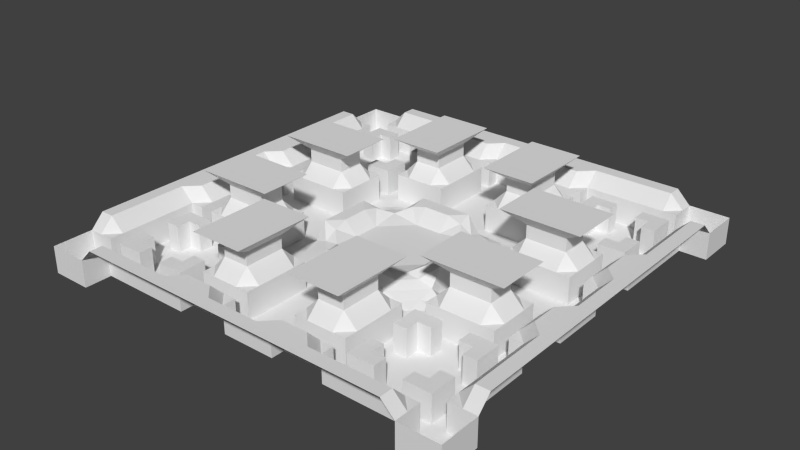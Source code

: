 # Source: Arena_Dev1.blend  (saved by Blender 2.71.0; exported with 4.5.12 LTS)
import bpy
from mathutils import Matrix  # noqa: F401  (used for matrix-valued properties, if any)

bpy.ops.wm.read_factory_settings(use_empty=True)
scene = bpy.context.scene
scene.name = 'Scene'

# ---- collections
col_collection_1 = bpy.data.collections.new('Collection 1'); scene.collection.children.link(col_collection_1)

# ---- materials (node trees are filled in below, after node groups)
mat_material = bpy.data.materials.new('Material')
mat_material.alpha_threshold = 0.0
mat_material.use_transparent_shadow = False
mat_material.roughness = 0.5
mat_material.line_color = (0.0, 0.0, 0.0, 1.0)

# ---- material node trees

# ---- world
world_world = bpy.data.worlds.new('World'); scene.world = world_world
world_world.color = (0.05088, 0.05088, 0.05088)
world_world.use_sun_shadow = False
world_world.sun_shadow_jitter_overblur = 0.0
world_world.cycles.sampling_method = 'MANUAL'
world_world.cycles.sample_map_resolution = 256

# ---- meshes
me_plane = bpy.data.meshes.new('Plane')
me_plane.from_pydata([(16.0, 16.0, 1.0), (16.0, 8.0, 2.0), (8.0, 16.0, 2.0), (8.0, 8.0, 1.0), (16.0, 12.0, 2.0), (4.0, 16.0, 2.0), (16.0, 4.0, 2.0), (12.0, 16.0, 2.0), (8.0, 12.0, 1.0), (8.0, 4.0, 2.0), (4.0, 8.0, 2.0), (12.0, 8.0, 1.0), (12.0, 12.0, 1.0), (4.0, 12.0, 1.0), (12.0, 4.0, 1.0), (16.0, 14.0, 1.0), (2.0, 16.0, 2.0), (16.0, 2.0, 2.0), (14.0, 16.0, 1.0), (8.0, 14.0, 1.0), (8.0, 2.0, 1.0), (2.0, 8.0, 1.0), (16.0, 10.0, 2.0), (6.0, 16.0, 2.0), (5.0, 1.0, 1.0), (16.0, 6.0, 2.0), (10.0, 16.0, 2.0), (8.0, 6.0, 1.0), (6.0, 8.0, 1.0), (14.0, 8.0, 1.0), (12.0, 14.0, 1.0), (14.0, 12.0, 1.0), (4.0, 14.0, 2.0), (10.5, 4.0, 4.0), (2.0, 12.0, 1.0), (6.0, 12.0, 1.0), (12.0, 6.0, 1.0), (12.0, 2.0, 1.0), (4.0, 10.5, 4.0), (14.0, 4.0, 2.0), (6.0, 14.0, 1.0), (14.0, 6.0, 1.0), (10.0, 14.0, 1.0), (14.0, 10.0, 1.0), (2.0, 14.0, 1.0), (2.0, 10.0, 1.0), (6.0, 10.0, 1.0), (10.0, 6.0, 1.0), (10.0, 2.0, 1.0), (14.0, 2.0, 1.0), (16.0, 15.0, 1.0), (1.0, 16.0, 2.0), (1.0, 5.0, 1.0), (16.0, 1.0, 2.0), (15.0, 16.0, 1.0), (8.0, 15.0, 2.0), (9.0, 8.0, 1.0), (5.0, 2.0, 1.0), (2.0, 5.0, 1.0), (16.0, 9.0, 2.0), (7.0, 16.0, 2.0), (16.0, 7.0, 2.0), (9.0, 16.0, 2.0), (8.0, 9.0, 1.0), (8.0, 7.0, 1.0), (7.0, 8.0, 1.0), (15.0, 8.0, 2.0), (12.0, 15.0, 2.0), (12.0, 9.0, 1.0), (9.0, 12.0, 1.0), (13.0, 12.0, 1.0), (4.0, 15.0, 2.0), (4.0, 6.5, 4.0), (5.0, 12.0, 1.0), (4.0, 7.0, 1.0), (12.0, 7.0, 1.0), (6.5, 4.0, 4.0), (13.0, 4.0, 1.0), (16.0, 13.0, 1.0), (3.0, 16.0, 2.0), (1.0, 4.0, 1.0), (4.0, 1.0, 1.0), (16.0, 3.0, 2.0), (13.0, 16.0, 1.0), (8.0, 13.0, 1.0), (8.0, 3.0, 2.0), (3.0, 8.0, 2.0), (11.0, 8.0, 1.0), (2.1, 3.9, 0.726), (3.9, 2.1, 0.726), (16.0, 11.0, 2.0), (5.0, 16.0, 2.0), (16.0, 5.0, 2.0), (11.0, 16.0, 2.0), (8.0, 11.0, 1.0), (8.0, 5.0, 2.0), (5.0, 8.0, 2.0), (13.0, 8.0, 1.0), (12.0, 13.0, 1.0), (12.0, 11.0, 1.0), (11.0, 12.0, 1.0), (15.0, 12.0, 2.0), (4.0, 13.0, 1.0), (4.0, 11.0, 2.0), (3.0, 12.0, 1.0), (7.0, 12.0, 1.0), (7.0, 4.0, 1.0), (12.0, 5.0, 1.0), (12.0, 3.0, 1.0), (11.0, 4.0, 2.0), (15.0, 4.0, 2.0), (14.0, 13.0, 1.0), (13.0, 14.0, 1.0), (6.0, 15.0, 2.0), (6.0, 13.0, 1.0), (5.0, 14.0, 2.0), (7.0, 14.0, 1.0), (6.0, 7.0, 1.0), (7.0, 6.0, 1.0), (14.0, 7.0, 1.0), (14.0, 5.0, 2.0), (13.0, 6.0, 1.0), (15.0, 6.0, 2.0), (10.0, 15.0, 2.0), (9.0, 14.0, 1.0), (11.0, 14.0, 1.0), (14.0, 11.0, 1.0), (14.0, 9.0, 1.0), (15.0, 10.0, 2.0), (2.0, 15.0, 2.0), (2.0, 13.0, 1.0), (1.0, 14.0, 1.0), (3.0, 14.0, 2.0), (2.0, 11.0, 1.0), (2.0, 9.0, 1.0), (3.0, 10.0, 2.0), (6.0, 11.0, 1.0), (6.0, 9.0, 1.0), (5.0, 10.0, 2.0), (2.0, 7.0, 1.0), (7.0, 2.0, 1.0), (10.0, 5.0, 2.0), (9.0, 6.0, 1.0), (11.0, 6.0, 1.0), (10.0, 3.0, 2.0), (9.0, 2.0, 1.0), (11.0, 2.0, 1.0), (14.0, 3.0, 2.0), (14.0, 1.0, 1.0), (13.0, 2.0, 1.0), (15.0, 2.0, 2.0), (7.0, 15.0, 2.0), (7.0, 7.0, 1.0), (15.0, 7.0, 2.0), (11.0, 15.0, 2.0), (15.0, 11.0, 2.0), (3.0, 15.0, 2.0), (3.0, 11.0, 2.0), (7.0, 11.0, 1.0), (3.0, 7.0, 1.0), (7.0, 3.0, 1.0), (11.0, 7.0, 1.0), (11.0, 3.0, 2.0), (15.0, 3.0, 2.0), (13.0, 15.0, 1.0), (13.0, 13.0, 1.0), (15.0, 13.0, 1.0), (5.0, 15.0, 2.0), (5.0, 13.0, 1.0), (7.0, 13.0, 1.0), (5.0, 7.0, 1.0), (7.0, 5.0, 1.0), (13.0, 7.0, 1.0), (13.0, 5.0, 1.0), (15.0, 5.0, 2.0), (9.0, 15.0, 2.0), (9.0, 13.0, 1.0), (11.0, 13.0, 1.0), (13.0, 11.0, 1.0), (13.0, 9.0, 1.0), (15.0, 9.0, 2.0), (1.0, 15.0, 2.0), (3.0, 13.0, 1.0), (3.0, 9.0, 2.0), (5.0, 11.0, 2.0), (5.0, 9.0, 2.0), (7.0, 9.0, 1.0), (9.0, 7.0, 1.0), (9.0, 5.0, 2.0), (11.0, 5.0, 2.0), (9.0, 3.0, 2.0), (13.0, 3.0, 1.0), (15.0, 1.0, 2.0), (16.0, 16.0, -1.0), (8.0, 8.0, -1.0), (8.0, 12.0, -1.0), (12.0, 8.0, -1.0), (12.0, 12.0, -1.0), (4.0, 12.0, -1.0), (4.0, 4.0, -0.2344), (12.0, 4.0, -1.0), (16.0, 14.0, -1.0), (14.0, 16.0, -1.0), (8.0, 14.0, -1.0), (8.0, 2.0, -1.0), (2.0, 8.0, -1.0), (10.0, 8.0, -1.0), (8.0, 10.0, -1.0), (8.0, 6.0, -1.0), (6.0, 8.0, -1.0), (14.0, 8.0, -1.0), (12.0, 14.0, -1.0), (12.0, 10.0, -1.0), (10.0, 12.0, -1.0), (14.0, 12.0, -1.0), (2.0, 12.0, -1.0), (6.0, 12.0, -1.0), (4.0, 6.0, -0.9414), (6.0, 4.0, -0.9414), (12.0, 6.0, -1.0), (12.0, 2.0, -1.0), (14.0, 14.0, -1.0), (6.0, 14.0, -1.0), (6.0, 6.0, -1.0), (14.0, 6.0, -1.0), (10.0, 14.0, -1.0), (10.0, 10.0, -1.0), (14.0, 10.0, -1.0), (2.0, 14.0, -1.0), (2.0, 10.0, -1.0), (6.0, 10.0, -1.0), (2.0, 6.0, -1.0), (2.0, 2.0, 0.0), (6.0, 2.0, -1.0), (10.0, 6.0, -1.0), (10.0, 2.0, -1.0), (14.0, 2.0, -1.0), (16.0, 15.0, -1.0), (15.0, 16.0, -1.0), (8.0, 1.0, -1.0), (1.0, 8.0, -1.0), (9.0, 8.0, -1.0), (8.0, 9.0, -1.0), (8.0, 7.0, -1.0), (7.0, 8.0, -1.0), (12.0, 9.0, -1.0), (9.0, 12.0, -1.0), (13.0, 12.0, -1.0), (1.0, 12.0, -1.0), (5.0, 12.0, -1.0), (4.0, 7.0, -1.0), (5.0, 3.987, -0.55), (12.0, 7.0, -1.0), (12.0, 1.0, -1.0), (13.0, 4.0, -1.0), (16.0, 13.0, -1.0), (13.0, 16.0, -1.0), (8.0, 13.0, -1.0), (11.0, 8.0, -1.0), (8.0, 11.0, -1.0), (13.0, 8.0, -1.0), (12.0, 13.0, -1.0), (12.0, 11.0, -1.0), (11.0, 12.0, -1.0), (4.0, 13.0, -1.0), (3.0, 12.0, -1.0), (7.0, 12.0, -1.0), (3.987, 5.0, -0.55), (4.0, 2.987, 0.1427), (2.987, 4.0, 0.1427), (7.0, 4.0, -1.0), (12.0, 5.0, -1.0), (12.0, 3.0, -1.0), (14.0, 15.0, -1.0), (14.0, 13.0, -1.0), (13.0, 14.0, -1.0), (15.0, 14.0, -1.0), (6.0, 13.0, -1.0), (7.0, 14.0, -1.0), (6.0, 7.0, -1.0), (6.0, 5.0, -0.9844), (5.0, 6.0, -0.9844), (7.0, 6.0, -1.0), (14.0, 7.0, -1.0), (13.0, 6.0, -1.0), (10.0, 13.0, -1.0), (9.0, 14.0, -1.0), (11.0, 14.0, -1.0), (10.0, 11.0, -1.0), (10.0, 9.0, -1.0), (9.0, 10.0, -1.0), (11.0, 10.0, -1.0), (14.0, 11.0, -1.0), (14.0, 9.0, -1.0), (13.0, 10.0, -1.0), (2.0, 13.0, -1.0), (1.0, 14.0, -1.0), (2.0, 11.0, -1.0), (2.0, 9.0, -1.0), (1.0, 10.0, -1.0), (6.0, 11.0, -1.0), (6.0, 9.0, -1.0), (7.0, 10.0, -1.0), (2.0, 7.0, -1.0), (2.0, 5.0, -1.0), (1.0, 6.0, -1.0), (2.987, 6.0, -0.8938), (2.0, 3.0, 0.1458), (2.0, 1.0, 0.0), (1.0, 2.0, 0.0), (3.0, 2.0, 0.1458), (6.0, 2.987, -0.8938), (6.0, 1.0, -1.0), (5.0, 2.0, -1.0), (7.0, 2.0, -1.0), (10.0, 7.0, -1.0), (9.0, 6.0, -1.0), (11.0, 6.0, -1.0), (10.0, 1.0, -1.0), (9.0, 2.0, -1.0), (11.0, 2.0, -1.0), (14.0, 1.0, -1.0), (13.0, 2.0, -1.0), (15.0, 15.0, -1.0), (7.0, 7.0, -1.0), (11.0, 11.0, -1.0), (7.0, 11.0, -1.0), (3.0, 7.0, -1.0), (3.0, 3.0, 0.2656), (7.0, 3.0, -1.0), (11.0, 7.0, -1.0), (13.0, 15.0, -1.0), (13.0, 13.0, -1.0), (15.0, 13.0, -1.0), (5.0, 13.0, -1.0), (7.0, 13.0, -1.0), (5.0, 7.0, -1.0), (5.0, 5.0, -0.8203), (7.0, 5.0, -1.0), (13.0, 7.0, -1.0), (13.0, 5.0, -1.0), (9.0, 13.0, -1.0), (11.0, 13.0, -1.0), (9.0, 11.0, -1.0), (9.0, 9.0, -1.0), (11.0, 9.0, -1.0), (13.0, 11.0, -1.0), (13.0, 9.0, -1.0), (1.0, 13.0, -1.0), (3.0, 13.0, -1.0), (1.0, 11.0, -1.0), (1.0, 9.0, -1.0), (7.0, 9.0, -1.0), (1.0, 7.0, -1.0), (1.0, 5.0, -1.0), (2.85, 5.0, -0.2188), (1.0, 3.0, 0.0), (1.0, 1.0, 0.0), (3.0, 1.0, 0.0), (5.0, 2.85, -0.2188), (5.0, 1.0, -1.0), (7.0, 1.0, -1.0), (9.0, 7.0, -1.0), (9.0, 1.0, -1.0), (11.0, 1.0, -1.0), (13.0, 3.0, -1.0), (13.0, 1.0, -1.0), (8.0, 4.0, 3.0), (4.0, 8.0, 3.0), (8.0, 3.0, 3.0), (3.0, 8.0, 3.0), (8.0, 5.0, 3.0), (5.0, 8.0, 3.0), (4.0, 11.0, 3.0), (11.0, 4.0, 3.0), (3.0, 10.0, 3.0), (5.0, 10.0, 3.0), (10.0, 5.0, 3.0), (10.0, 3.0, 3.0), (3.0, 11.0, 3.0), (11.0, 3.0, 3.0), (3.0, 9.0, 3.0), (5.0, 11.0, 3.0), (5.0, 9.0, 3.0), (9.0, 5.0, 3.0), (11.0, 5.0, 3.0), (9.0, 3.0, 3.0), (4.0, 8.5, 4.0), (8.5, 4.0, 4.0), (6.5, 2.0, 4.0), (2.0, 6.5, 4.0), (6.5, 6.0, 4.0), (6.0, 6.5, 4.0), (4.0, 12.5, 4.0), (12.5, 4.0, 4.0), (2.0, 10.5, 4.0), (6.0, 10.5, 4.0), (10.5, 6.0, 4.0), (10.5, 2.0, 4.0), (2.0, 12.5, 4.0), (12.5, 2.0, 4.0), (2.0, 8.5, 4.0), (6.0, 12.5, 4.0), (6.0, 8.5, 4.0), (8.5, 6.0, 4.0), (12.5, 6.0, 4.0), (8.5, 2.0, 4.0), (0.0, 16.0, 2.0), (0.0, 14.0, 1.0), (0.0, 15.0, 2.0), (0.0, 5.0, 1.0), (0.0, 4.0, 1.0), (0.0, 8.0, -1.0), (0.0, 12.0, -1.0), (0.0, 2.0, 0.0), (0.0, 14.0, -1.0), (0.0, 6.0, -1.0), (0.0, 10.0, -1.0), (0.0, 1.0, 0.0), (0.0, 7.0, -1.0), (0.0, 9.0, -1.0), (0.0, 3.0, 0.0), (0.0, 13.0, -1.0), (0.0, 5.0, -1.0), (0.0, 11.0, -1.0), (16.0, 0.0, 2.0), (14.0, 0.0, 1.0), (15.0, 0.0, 2.0), (5.0, 0.0, 1.0), (4.0, 0.0, 1.0), (8.0, 0.0, -1.0), (12.0, 0.0, -1.0), (14.0, 0.0, -1.0), (2.0, 0.0, 0.0), (10.0, 0.0, -1.0), (6.0, 0.0, -1.0), (1.0, 0.0, 0.0), (9.0, 0.0, -1.0), (7.0, 0.0, -1.0), (13.0, 0.0, -1.0), (3.0, 0.0, 0.0), (11.0, 0.0, -1.0), (5.0, 0.0, -1.0), (0.0, 0.0, 0.0)], [], [(151, 55, 2, 60), (152, 64, 3, 65), (153, 61, 1, 66), (154, 67, 7, 93), (155, 90, 4, 101), (156, 71, 5, 79), (157, 103, 13, 104), (158, 94, 8, 105), (159, 74, 10, 86), (160, 85, 9, 106), (161, 75, 11, 87), (162, 108, 14, 109), (163, 82, 6, 110), (167, 113, 23, 91), (168, 114, 40, 115), (170, 117, 28, 96), (171, 95, 27, 118), (12, 100, 263, 197), (173, 120, 41, 121), (174, 92, 25, 122), (175, 123, 26, 62), (81, 24, 57, 89), (56, 187, 362, 241), (15, 50, 237, 201), (78, 15, 201, 255), (130, 44, 228, 295), (180, 59, 22, 128), (181, 129, 16, 51), (11, 68, 245, 196), (182, 102, 32, 132), (119, 29, 210, 283), (99, 12, 197, 262), (157, 135, 375, 379), (184, 136, 35, 73), (185, 137, 46, 138), (29, 127, 293, 210), (105, 169, 335, 266), (143, 36, 219, 317), (3, 56, 241, 194), (87, 11, 196, 258), (80, 88, 58, 52), (178, 99, 262, 346), (149, 191, 365, 322), (126, 31, 214, 292), (121, 41, 224, 284), (14, 108, 272, 200), (188, 141, 47, 142), (189, 107, 36, 143), (86, 10, 368, 370), (142, 47, 234, 316), (191, 147, 39, 77), (137, 28, 209, 301), (192, 53, 17, 150), (106, 171, 338, 270), (113, 151, 60, 23), (40, 116, 151, 113), (116, 19, 55, 151), (98, 165, 332, 261), (80, 356, 307, 88), (74, 159, 327, 250), (119, 153, 66, 29), (41, 122, 153, 119), (122, 25, 61, 153), (123, 154, 93, 26), (42, 125, 154, 123), (125, 30, 67, 154), (191, 77, 254, 365), (114, 168, 334, 277), (107, 14, 200, 271), (126, 155, 101, 31), (43, 128, 155, 126), (128, 22, 90, 155), (129, 156, 79, 16), (44, 132, 156, 129), (132, 32, 71, 156), (133, 157, 104, 34), (45, 135, 157, 133), (103, 157, 379, 373), (177, 98, 261, 342), (35, 136, 300, 216), (171, 118, 282, 338), (139, 159, 86, 21), (165, 70, 247, 332), (70, 178, 346, 247), (159, 139, 303, 327), (88, 328, 269), (41, 119, 283, 224), (168, 102, 264, 334), (140, 20, 85, 160), (75, 161, 330, 252), (127, 43, 227, 293), (28, 117, 279, 209), (189, 141, 377, 385), (48, 146, 162, 144), (146, 37, 108, 162), (147, 163, 110, 39), (49, 150, 163, 147), (150, 17, 82, 163), (67, 164, 83, 7), (30, 112, 164, 67), (118, 27, 208, 282), (0, 54, 238, 193), (12, 70, 165, 98), (426, 148, 321, 432), (20, 140, 314, 204), (31, 101, 166, 111), (101, 4, 78, 166), (71, 167, 91, 5), (32, 115, 167, 71), (115, 40, 113, 167), (102, 168, 115, 32), (100, 177, 342, 263), (43, 126, 292, 227), (63, 3, 194, 242), (116, 40, 222, 278), (105, 8, 84, 169), (74, 170, 96, 10), (108, 37, 220, 272), (8, 94, 259, 195), (46, 137, 301, 230), (21, 134, 298, 205), (36, 107, 271, 219), (136, 46, 230, 300), (94, 158, 326, 259), (106, 9, 95, 171), (75, 172, 97, 11), (125, 42, 225, 287), (146, 48, 235, 320), (161, 87, 258, 330), (77, 39, 120, 173), (120, 174, 122, 41), (39, 110, 174, 120), (110, 6, 92, 174), (55, 175, 62, 2), (19, 124, 175, 55), (124, 42, 123, 175), (8, 69, 176, 84), (133, 34, 215, 297), (102, 182, 349, 264), (49, 149, 322, 236), (100, 12, 98, 177), (164, 112, 275, 331), (77, 173, 340, 254), (13, 73, 249, 198), (124, 19, 203, 286), (64, 152, 324, 243), (145, 20, 204, 319), (84, 176, 341, 257), (117, 170, 336, 279), (99, 178, 70, 12), (182, 130, 295, 349), (54, 18, 202, 238), (11, 97, 179, 68), (148, 49, 236, 321), (127, 180, 128, 43), (29, 66, 180, 127), (66, 1, 59, 180), (409, 181, 51, 407), (408, 131, 181, 409), (131, 44, 129, 181), (83, 164, 331, 256), (18, 83, 256, 202), (130, 182, 132, 44), (173, 121, 284, 340), (19, 116, 278, 203), (104, 13, 198, 265), (176, 69, 246, 341), (131, 408, 415, 296), (170, 74, 250, 336), (134, 45, 229, 298), (134, 183, 135, 45), (21, 86, 183, 134), (184, 103, 373, 382), (103, 184, 73, 13), (185, 138, 376, 383), (138, 46, 136, 184), (10, 96, 372, 368), (85, 190, 386, 369), (96, 28, 137, 185), (158, 105, 266, 326), (65, 3, 63, 186), (50, 0, 193, 237), (140, 160, 329, 314), (186, 63, 242, 352), (30, 125, 287, 211), (112, 30, 211, 275), (442, 360, 24, 428), (37, 146, 320, 220), (45, 133, 297, 229), (304, 354, 52, 58), (172, 75, 252, 339), (40, 114, 277, 222), (152, 65, 244, 324), (166, 78, 255, 333), (68, 179, 347, 245), (47, 143, 317, 234), (160, 106, 270, 329), (73, 35, 216, 249), (42, 124, 286, 225), (187, 64, 243, 362), (31, 111, 274, 214), (48, 145, 319, 235), (411, 80, 52, 410), (268, 89, 57, 359), (111, 166, 333, 274), (179, 97, 260, 347), (64, 187, 56, 3), (27, 142, 316, 208), (95, 188, 142, 27), (9, 85, 369, 367), (141, 188, 384, 377), (141, 189, 143, 47), (183, 86, 370, 381), (109, 14, 107, 189), (162, 109, 374, 380), (20, 145, 190, 85), (145, 48, 144, 190), (65, 186, 352, 244), (169, 84, 257, 335), (34, 104, 265, 215), (139, 21, 205, 303), (44, 131, 296, 228), (149, 49, 147, 191), (97, 172, 339, 260), (429, 428, 24, 81), (69, 8, 195, 246), (148, 192, 150, 49), (426, 427, 192, 148), (427, 425, 53, 192), (323, 237, 193, 238), (325, 262, 197, 263), (328, 268, 199, 269), (331, 273, 202, 256), (332, 274, 221, 275), (333, 255, 201, 276), (335, 257, 203, 278), (337, 280, 223, 281), (339, 283, 210, 260), (341, 285, 225, 286), (342, 261, 211, 287), (343, 288, 213, 246), (344, 289, 226, 290), (345, 245, 212, 291), (346, 292, 214, 247), (347, 293, 227, 294), (348, 295, 228, 296), (350, 297, 215, 248), (351, 298, 229, 299), (352, 242, 207, 302), (353, 303, 205, 240), (354, 304, 231, 305), (355, 267, 217, 306), (357, 308, 232, 309), (359, 311, 218, 251), (360, 312, 233, 313), (361, 239, 204, 314), (362, 315, 206, 241), (363, 318, 235, 319), (364, 253, 220, 320), (366, 321, 236, 322), (273, 323, 238, 202), (221, 276, 323, 273), (276, 201, 237, 323), (279, 324, 244, 209), (223, 282, 324, 279), (282, 208, 243, 324), (288, 325, 263, 213), (226, 291, 325, 288), (291, 212, 262, 325), (300, 326, 266, 216), (230, 302, 326, 300), (302, 207, 259, 326), (231, 306, 327, 303), (306, 217, 250, 327), (232, 310, 328, 307), (311, 329, 270, 218), (233, 314, 329, 311), (315, 330, 258, 206), (234, 317, 330, 315), (317, 219, 252, 330), (275, 221, 273, 331), (261, 332, 275, 211), (247, 214, 274, 332), (274, 333, 276, 221), (198, 249, 334, 264), (249, 216, 277, 334), (277, 335, 278, 222), (216, 266, 335, 277), (217, 281, 336, 250), (281, 223, 279, 336), (267, 337, 281, 217), (199, 251, 337, 267), (251, 218, 280, 337), (280, 338, 282, 223), (218, 270, 338, 280), (219, 284, 339, 252), (284, 224, 283, 339), (271, 340, 284, 219), (200, 254, 340, 271), (257, 341, 286, 203), (246, 213, 285, 341), (285, 342, 287, 225), (213, 263, 342, 285), (259, 343, 246, 195), (207, 290, 343, 259), (290, 226, 288, 343), (242, 344, 290, 207), (194, 241, 344, 242), (241, 206, 289, 344), (289, 345, 291, 226), (206, 258, 345, 289), (258, 196, 245, 345), (212, 294, 346, 262), (294, 227, 292, 346), (245, 347, 294, 212), (260, 210, 293, 347), (422, 348, 296, 415), (413, 248, 348, 422), (248, 215, 295, 348), (215, 265, 349, 295), (265, 198, 264, 349), (424, 350, 248, 413), (417, 299, 350, 424), (299, 229, 297, 350), (420, 351, 299, 417), (412, 240, 351, 420), (240, 205, 298, 351), (301, 352, 302, 230), (209, 244, 352, 301), (419, 353, 240, 412), (416, 305, 353, 419), (305, 231, 303, 353), (423, 354, 305, 416), (360, 313, 57, 24), (304, 355, 306, 231), (354, 423, 410, 52), (269, 199, 267, 355), (421, 356, 80, 411), (414, 309, 356, 421), (309, 232, 307, 356), (418, 357, 309, 414), (443, 436, 357, 418), (436, 433, 308, 357), (308, 358, 310, 232), (433, 440, 358, 308), (268, 359, 251, 199), (313, 233, 311, 359), (442, 435, 312, 360), (312, 361, 314, 233), (435, 438, 361, 312), (438, 430, 239, 361), (208, 316, 362, 243), (316, 234, 315, 362), (239, 363, 319, 204), (430, 437, 363, 239), (437, 434, 318, 363), (318, 364, 320, 235), (434, 441, 364, 318), (441, 431, 253, 364), (272, 365, 254, 200), (220, 322, 365, 272), (253, 366, 322, 220), (431, 439, 366, 253), (439, 432, 321, 366), (386, 378, 398, 406), (372, 383, 403, 392), (367, 369, 389, 76), (373, 379, 399, 393), (371, 367, 76, 391), (377, 384, 404, 397), (378, 380, 400, 398), (381, 370, 390, 401), (385, 377, 397, 405), (376, 382, 402, 396), (369, 386, 406, 389), (383, 376, 396, 403), (135, 183, 381, 375), (188, 95, 371, 384), (190, 144, 378, 386), (96, 185, 383, 372), (95, 9, 367, 371), (138, 184, 382, 376), (109, 189, 385, 374), (144, 162, 380, 378), (401, 387, 38, 395), (406, 398, 33, 388), (395, 38, 393, 399), (398, 400, 394, 33), (390, 72, 387, 401), (38, 396, 402, 393), (387, 403, 396, 38), (72, 392, 403, 387), (76, 388, 404, 391), (388, 33, 397, 404), (33, 394, 405, 397), (389, 406, 388, 76), (382, 373, 393, 402), (374, 385, 405, 394), (375, 381, 401, 395), (368, 372, 392, 72), (380, 374, 394, 400), (384, 371, 391, 404), (370, 368, 72, 390), (379, 375, 395, 399), (88, 307, 328), (304, 58, 355), (88, 269, 355, 58), (313, 359, 57), (268, 328, 89), (328, 310, 89), (89, 310, 358, 81), (429, 81, 358, 440)])
_uv = me_plane.uv_layers.new(name='UVMap')
_uv.uv.foreach_set('vector', [0.6429, 0.2144, 0.6429, 0.1787, 0.6786, 0.1787, 0.6786, 0.2144, 0.6431, 0.9284, 0.6431, 0.8927, 0.6788, 0.8927, 0.6788, 0.9284, 0.7499, 0.2499, 0.7856, 0.2499, 0.7856, 0.2856, 0.7499, 0.2856, 0.6429, 0.0716, 0.6428, 0.0359, 0.6786, 0.03589, 0.6786, 0.07159, 0.7499, 0.3927, 0.7856, 0.3927, 0.7856, 0.4284, 0.7499, 0.4284, 0.643, 0.3572, 0.643, 0.3215, 0.6787, 0.3215, 0.6787, 0.3572, 0.6072, 0.8211, 0.6429, 0.8211, 0.6431, 0.857, 0.6074, 0.857, 0.9286, 0.0714, 0.9643, 0.0714, 0.9643, 0.1071, 0.9286, 0.1071, 0.6074, 0.6785, 0.6431, 0.6785, 0.6429, 0.714, 0.6072, 0.714, 0.7859, 0.7856, 0.7502, 0.7856, 0.7502, 0.7499, 0.7859, 0.7499, 0.9286, 0.2142, 0.9286, 0.1785, 0.9643, 0.1785, 0.9643, 0.2142, 0.4283, 0.6075, 0.4285, 0.5716, 0.4642, 0.5716, 0.464, 0.6075, 0.75, 0.1071, 0.7857, 0.1071, 0.7857, 0.1428, 0.75, 0.1428, 0.6429, 0.2858, 0.6429, 0.2501, 0.6786, 0.2501, 0.6787, 0.2858, 0.5717, 0.2856, 0.5717, 0.2499, 0.6074, 0.2499, 0.6072, 0.2858, 0.6788, 0.6785, 0.7145, 0.6785, 0.7145, 0.7142, 0.6786, 0.714, 0.4999, 0.7501, 0.4997, 0.7146, 0.5356, 0.7144, 0.5356, 0.7501, 0.1071, 0.9286, 0.1428, 0.9286, 0.1428, 0.975, 0.1071, 0.975, 0.6787, 0.1787, 0.7143, 0.1785, 0.7144, 0.2144, 0.6787, 0.2144, 0.75, 0.1785, 0.7857, 0.1785, 0.7857, 0.2142, 0.75, 0.2142, 0.6429, 0.143, 0.6429, 0.1073, 0.6786, 0.1073, 0.6786, 0.143, 0.1428, 0.0357, 0.1785, 0.0357, 0.1785, 0.0714, 0.1428, 0.0714, 0.6074, 0.9284, 0.6431, 0.9284, 0.6431, 0.9998, 0.6074, 0.9998, 0.7145, 0.8927, 0.7145, 0.857, 0.7859, 0.857, 0.7859, 0.8927, 0.7145, 0.9284, 0.7145, 0.8927, 0.7859, 0.8927, 0.7859, 0.9284, 0.5356, 0.6787, 0.5713, 0.6787, 0.5713, 0.7501, 0.5356, 0.7501, 0.7499, 0.3213, 0.7856, 0.3213, 0.7856, 0.357, 0.7499, 0.357, 0.643, 0.4286, 0.643, 0.3929, 0.6787, 0.3929, 0.6787, 0.4286, 0.0, 0.9286, 0.03571, 0.9286, 0.03571, 1.0, 0.0, 1.0, 0.5717, 0.357, 0.5717, 0.3213, 0.6072, 0.3215, 0.6073, 0.3572, 0.3214, 0.7858, 0.3214, 0.7501, 0.3928, 0.7501, 0.3928, 0.7858, 0.7859, 0.9284, 0.8217, 0.9284, 0.8217, 0.9998, 0.7859, 0.9998, 0.6788, 0.625, 0.6788, 0.5893, 0.7145, 0.5893, 0.7145, 0.625, 0.6786, 0.8211, 0.7145, 0.8213, 0.7145, 0.857, 0.6788, 0.857, 0.6786, 0.7497, 0.7145, 0.7499, 0.7145, 0.7856, 0.6786, 0.7854, 0.3214, 0.7501, 0.3214, 0.7144, 0.3928, 0.7144, 0.3928, 0.7501, 0.9286, 0.0357, 0.9286, 0.0, 1.0, 0.0, 1.0, 0.0357, 0.8572, 0.2142, 0.8572, 0.1785, 0.9286, 0.1785, 0.9286, 0.2142, 0.9516, 0.5357, 0.9873, 0.5357, 0.9873, 0.6071, 0.9516, 0.6071, 0.7145, 0.9284, 0.7502, 0.9284, 0.7502, 0.9998, 0.7145, 0.9998, 0.03571, 0.1428, 0.07142, 0.1428, 0.07142, 0.1785, 0.03571, 0.1785, 0.2857, 0.9286, 0.3214, 0.9286, 0.3214, 0.9749, 0.2857, 0.9749, 0.4285, 0.8929, 0.4285, 0.8572, 0.4999, 0.8572, 0.4999, 0.8929, 0.3214, 0.643, 0.3214, 0.6073, 0.3928, 0.6073, 0.3928, 0.643, 0.3571, 0.8215, 0.3928, 0.8215, 0.3928, 0.8929, 0.3571, 0.8929, 0.1585, 0.8572, 0.1585, 0.8215, 0.2299, 0.8215, 0.2299, 0.8572, 0.4997, 0.6789, 0.4997, 0.6432, 0.5356, 0.643, 0.5356, 0.6787, 0.4997, 0.6075, 0.4999, 0.5716, 0.5356, 0.5716, 0.5356, 0.6073, 0.0871, 0.8215, 0.0871, 0.8572, 0.06392, 0.8572, 0.06392, 0.8215, 0.8572, 0.2856, 0.8572, 0.2499, 0.9286, 0.2499, 0.9286, 0.2856, 0.4285, 0.8572, 0.3928, 0.8572, 0.3928, 0.8215, 0.4285, 0.8215, 0.9286, 0.1071, 0.9286, 0.1428, 0.8572, 0.1428, 0.8572, 0.1071, 0.75, 0.0357, 0.7857, 0.03571, 0.7857, 0.07142, 0.75, 0.0714, 0.7859, 0.7499, 0.7859, 0.7142, 0.8574, 0.7142, 0.8574, 0.7499, 0.6429, 0.2501, 0.6429, 0.2144, 0.6786, 0.2144, 0.6786, 0.2501, 0.6074, 0.2499, 0.6074, 0.2142, 0.6429, 0.2144, 0.6429, 0.2501, 0.6074, 0.2142, 0.6074, 0.1785, 0.6429, 0.1787, 0.6429, 0.2144, 0.941, 0.6785, 0.9767, 0.6785, 0.9767, 0.7499, 0.941, 0.7499, 0.03571, 0.1428, 0.03589, 0.1073, 0.0716, 0.1073, 0.07142, 0.1428, 0.9516, 0.5357, 0.9516, 0.5714, 0.9052, 0.5714, 0.9052, 0.5357, 0.3214, 0.7858, 0.2857, 0.7858, 0.2857, 0.7501, 0.3214, 0.7501, 0.3214, 0.8215, 0.2857, 0.8215, 0.2857, 0.7858, 0.3214, 0.7858, 0.75, 0.2142, 0.7857, 0.2142, 0.7856, 0.2499, 0.7499, 0.2499, 0.6429, 0.1073, 0.6429, 0.0716, 0.6786, 0.07159, 0.6786, 0.1073, 0.6073, 0.1071, 0.6073, 0.07143, 0.6429, 0.0716, 0.6429, 0.1073, 0.6073, 0.07143, 0.6073, 0.03573, 0.6428, 0.0359, 0.6429, 0.0716, 0.4285, 0.8572, 0.4285, 0.8215, 0.4999, 0.8215, 0.4999, 0.8572, 0.2763, 0.7858, 0.2763, 0.8215, 0.2299, 0.8215, 0.2299, 0.7858, 0.1585, 0.8929, 0.1585, 0.8572, 0.2299, 0.8572, 0.2299, 0.8929, 0.3214, 0.643, 0.2857, 0.643, 0.2857, 0.6073, 0.3214, 0.6073, 0.3214, 0.6787, 0.2857, 0.6787, 0.2857, 0.643, 0.3214, 0.643, 0.7499, 0.357, 0.7856, 0.357, 0.7856, 0.3927, 0.7499, 0.3927, 0.643, 0.3929, 0.643, 0.3572, 0.6787, 0.3572, 0.6787, 0.3929, 0.6075, 0.3927, 0.6073, 0.3572, 0.643, 0.3572, 0.643, 0.3929, 0.6073, 0.3572, 0.6072, 0.3215, 0.643, 0.3215, 0.643, 0.3572, 0.5717, 0.8213, 0.6072, 0.8211, 0.6074, 0.857, 0.5717, 0.857, 0.6431, 0.5893, 0.6788, 0.5893, 0.6788, 0.625, 0.6431, 0.625, 0.5713, 0.8215, 0.5713, 0.8572, 0.5356, 0.8572, 0.5356, 0.8215, 0.9052, 0.6785, 0.941, 0.6785, 0.941, 0.7499, 0.9052, 0.7499, 0.9286, 0.0, 0.9286, 0.0357, 0.8572, 0.0357, 0.8572, 0.0, 0.7859, 0.7142, 0.7859, 0.6785, 0.8574, 0.6785, 0.8574, 0.7142, 0.5717, 0.6785, 0.6074, 0.6785, 0.6072, 0.714, 0.5717, 0.7142, 0.9052, 0.8927, 0.9052, 0.857, 0.9767, 0.857, 0.9767, 0.8927, 0.9052, 0.857, 0.9052, 0.8213, 0.9767, 0.8213, 0.9767, 0.857, 0.9516, 0.5714, 0.9516, 0.6071, 0.9052, 0.6071, 0.9052, 0.5714, 0.07142, 0.1428, 0.1073, 0.1073, 0.1073, 0.143, 0.3214, 0.8215, 0.3214, 0.7858, 0.3928, 0.7858, 0.3928, 0.8215, 0.2763, 0.8215, 0.2763, 0.8572, 0.2299, 0.8572, 0.2299, 0.8215, 0.3928, 0.7501, 0.3928, 0.7144, 0.4283, 0.7146, 0.4285, 0.7501, 0.9767, 0.9284, 0.9767, 0.9641, 0.9303, 0.9641, 0.9303, 0.9284, 0.3214, 0.7144, 0.3214, 0.6787, 0.3928, 0.6787, 0.3928, 0.7144, 0.9286, 0.1428, 0.9286, 0.1785, 0.8572, 0.1785, 0.8572, 0.1428, 0.7857, 0.3749, 0.7857, 0.3392, 0.8215, 0.3392, 0.8215, 0.3749, 0.3928, 0.643, 0.3928, 0.6073, 0.4283, 0.6075, 0.4283, 0.6432, 0.3928, 0.6073, 0.3928, 0.5716, 0.4285, 0.5716, 0.4283, 0.6075, 0.7143, 0.1071, 0.75, 0.1071, 0.75, 0.1428, 0.7143, 0.1428, 0.7145, 0.07157, 0.75, 0.0714, 0.75, 0.1071, 0.7143, 0.1071, 0.75, 0.0714, 0.7857, 0.07142, 0.7857, 0.1071, 0.75, 0.1071, 0.6428, 0.0359, 0.643, 1.321e-05, 0.6787, 0.0, 0.6786, 0.03589, 0.6073, 0.03573, 0.6073, 2.639e-05, 0.643, 1.321e-05, 0.6428, 0.0359, 0.8572, 0.357, 0.8572, 0.3213, 0.9286, 0.3213, 0.9286, 0.357, 0.9749, 0.2142, 0.9749, 0.2499, 0.9286, 0.2499, 0.9286, 0.2142, 0.6074, 0.8927, 0.6431, 0.8927, 0.6431, 0.9284, 0.6074, 0.9284, 0.8572, 0.3927, 0.8929, 0.3927, 0.8929, 0.4641, 0.8572, 0.4641, 0.9052, 0.857, 0.9052, 0.8927, 0.8589, 0.8927, 0.8589, 0.857, 0.7143, 0.4286, 0.7499, 0.4284, 0.75, 0.4643, 0.7143, 0.4643, 0.7499, 0.4284, 0.7856, 0.4284, 0.7857, 0.4643, 0.75, 0.4643, 0.643, 0.3215, 0.6429, 0.2858, 0.6787, 0.2858, 0.6787, 0.3215, 0.6072, 0.3215, 0.6072, 0.2858, 0.6429, 0.2858, 0.643, 0.3215, 0.6072, 0.2858, 0.6074, 0.2499, 0.6429, 0.2501, 0.6429, 0.2858, 0.5717, 0.3213, 0.5717, 0.2856, 0.6072, 0.2858, 0.6072, 0.3215, 0.07142, 0.9286, 0.1071, 0.9286, 0.1071, 1.0, 0.07142, 1.0, 0.3214, 0.6787, 0.3214, 0.643, 0.3928, 0.643, 0.3928, 0.6787, 0.9873, 0.5357, 0.9516, 0.5357, 0.9516, 0.4643, 0.9873, 0.4643, 0.9052, 0.6785, 0.9052, 0.7142, 0.8589, 0.7142, 0.8589, 0.6785, 0.9286, 0.1071, 0.9643, 0.1071, 0.9643, 0.1428, 0.9286, 0.1428, 0.6431, 0.6785, 0.6788, 0.6785, 0.6786, 0.714, 0.6429, 0.714, 0.1585, 0.8215, 0.1585, 0.7858, 0.2299, 0.7858, 0.2299, 0.8215, 0.5717, 0.9284, 0.6074, 0.9284, 0.6074, 0.9998, 0.5717, 0.9998, 0.9286, 0.0714, 0.9286, 0.1071, 0.8572, 0.1071, 0.8572, 0.0714, 0.6431, 0.5179, 0.6431, 0.5536, 0.5717, 0.5536, 0.5717, 0.5179, 0.1585, 0.9286, 0.1585, 0.8929, 0.2299, 0.8929, 0.2299, 0.9286, 0.9286, 0.0357, 0.9286, 0.0714, 0.8572, 0.0714, 0.8572, 0.0357, 0.1428, 0.9286, 0.1785, 0.9286, 0.1785, 0.975, 0.1428, 0.975, 0.7859, 0.7499, 0.7502, 0.7499, 0.7502, 0.7142, 0.7859, 0.7142, 0.9286, 0.1785, 0.9286, 0.1428, 0.9643, 0.1428, 0.9643, 0.1785, 0.9052, 0.5357, 0.9052, 0.5714, 0.8589, 0.5714, 0.8589, 0.5357, 0.9052, 0.7499, 0.9052, 0.7856, 0.8589, 0.7856, 0.8589, 0.7499, 0.8217, 0.9284, 0.8574, 0.9284, 0.8574, 0.9998, 0.8217, 0.9998, 0.4285, 0.8215, 0.3928, 0.8215, 0.3928, 0.7858, 0.4285, 0.7858, 0.7143, 0.1785, 0.75, 0.1785, 0.75, 0.2142, 0.7144, 0.2144, 0.7143, 0.1428, 0.75, 0.1428, 0.75, 0.1785, 0.7143, 0.1785, 0.75, 0.1428, 0.7857, 0.1428, 0.7857, 0.1785, 0.75, 0.1785, 0.6429, 0.1787, 0.6429, 0.143, 0.6786, 0.143, 0.6786, 0.1787, 0.6074, 0.1785, 0.6074, 0.1428, 0.6429, 0.143, 0.6429, 0.1787, 0.6074, 0.1428, 0.6073, 0.1071, 0.6429, 0.1073, 0.6429, 0.143, 0.9643, 0.1071, 1.0, 0.1071, 1.0, 0.1428, 0.9643, 0.1428, 0.6431, 0.625, 0.6431, 0.6607, 0.5717, 0.6607, 0.5717, 0.625, 0.2763, 0.8572, 0.2763, 0.8929, 0.2299, 0.8929, 0.2299, 0.8572, 0.2406, 0.9286, 0.2763, 0.9286, 0.2763, 0.975, 0.2406, 0.975, 0.5717, 0.8927, 0.6074, 0.8927, 0.6074, 0.9284, 0.5717, 0.9284, 0.4285, 0.9643, 0.3928, 0.9643, 0.3928, 0.8929, 0.4285, 0.8929, 0.4285, 0.8215, 0.4285, 0.7858, 0.4999, 0.7858, 0.4999, 0.8215, 0.1585, 0.8572, 0.1585, 0.8929, 0.0871, 0.8929, 0.0871, 0.8572, 0.9052, 0.6071, 0.9052, 0.6428, 0.8589, 0.6428, 0.8589, 0.6071, 0.9749, 0.357, 0.9749, 0.3927, 0.9286, 0.3927, 0.9286, 0.357, 0.9052, 0.8213, 0.9052, 0.857, 0.8589, 0.857, 0.8589, 0.8213, 0.8946, 0.8927, 0.9303, 0.8927, 0.9303, 0.9641, 0.8946, 0.9641, 0.9516, 0.4643, 0.9516, 0.5, 0.9052, 0.5, 0.9052, 0.4643, 0.6074, 0.857, 0.6431, 0.857, 0.6431, 0.8927, 0.6074, 0.8927, 0.2763, 0.8929, 0.2763, 0.9286, 0.2299, 0.9286, 0.2299, 0.8929, 0.9749, 0.2499, 0.9749, 0.2856, 0.9286, 0.2856, 0.9286, 0.2499, 0.9643, 0.1785, 0.9643, 0.1428, 1.0, 0.1428, 1.0, 0.1785, 0.8929, 0.3927, 0.9286, 0.3927, 0.9286, 0.4641, 0.8929, 0.4641, 0.3214, 0.7144, 0.2857, 0.7144, 0.2857, 0.6787, 0.3214, 0.6787, 0.3214, 0.7501, 0.2857, 0.7501, 0.2857, 0.7144, 0.3214, 0.7144, 0.7499, 0.2856, 0.7856, 0.2856, 0.7856, 0.3213, 0.7499, 0.3213, 0.643, 0.4643, 0.643, 0.4286, 0.6787, 0.4286, 0.6787, 0.4643, 0.6075, 0.4641, 0.6075, 0.4284, 0.643, 0.4286, 0.643, 0.4643, 0.6075, 0.4284, 0.6075, 0.3927, 0.643, 0.3929, 0.643, 0.4286, 0.4642, 0.9643, 0.4285, 0.9643, 0.4285, 0.8929, 0.4642, 0.8929, 0.9749, 0.2856, 0.9749, 0.3213, 0.9286, 0.3213, 0.9286, 0.2856, 0.5718, 0.3927, 0.5717, 0.357, 0.6073, 0.3572, 0.6075, 0.3927, 0.4285, 0.7858, 0.4285, 0.7501, 0.4999, 0.7501, 0.4999, 0.7858, 0.9052, 0.6428, 0.9052, 0.6785, 0.8589, 0.6785, 0.8589, 0.6428, 0.1585, 0.8215, 0.1585, 0.8572, 0.0871, 0.8572, 0.0871, 0.8215, 0.7502, 0.9284, 0.7859, 0.9284, 0.7859, 0.9998, 0.7502, 0.9998, 0.9749, 0.4284, 0.9749, 0.4641, 0.9286, 0.4641, 0.9286, 0.4284, 0.9516, 0.5, 0.9516, 0.5357, 0.9052, 0.5357, 0.9052, 0.5, 0.6431, 0.5536, 0.6431, 0.5893, 0.5717, 0.5893, 0.5717, 0.5536, 0.6431, 0.5536, 0.6788, 0.5536, 0.6788, 0.5893, 0.6431, 0.5893, 0.6431, 0.5179, 0.6788, 0.5179, 0.6788, 0.5536, 0.6431, 0.5536, 0.5713, 0.7858, 0.5713, 0.8215, 0.5356, 0.8215, 0.5356, 0.7858, 0.6429, 0.8211, 0.6786, 0.8211, 0.6788, 0.857, 0.6431, 0.857, 0.7857, 0.125, 0.7857, 0.08925, 0.8215, 0.08925, 0.8215, 0.125, 0.6786, 0.7854, 0.7145, 0.7856, 0.7145, 0.8213, 0.6786, 0.8211, 0.0871, 0.8572, 0.0871, 0.8929, 0.06392, 0.8929, 0.06392, 0.8572, 0.7854, 0.625, 0.7854, 0.5893, 0.8085, 0.5893, 0.8085, 0.625, 0.6786, 0.714, 0.7145, 0.7142, 0.7145, 0.7499, 0.6786, 0.7497, 0.9286, 0.0714, 0.9286, 0.0357, 1.0, 0.0357, 1.0, 0.0714, 0.6788, 0.9284, 0.6788, 0.8927, 0.7145, 0.8927, 0.7145, 0.9284, 0.7145, 0.857, 0.7145, 0.8213, 0.7859, 0.8213, 0.7859, 0.857, 0.7859, 0.8213, 0.7859, 0.7856, 0.8574, 0.7856, 0.8574, 0.8213, 0.6431, 0.9284, 0.6788, 0.9284, 0.6788, 0.9998, 0.6431, 0.9998, 0.9052, 0.5, 0.9052, 0.5357, 0.8589, 0.5357, 0.8589, 0.5, 0.9052, 0.4643, 0.9052, 0.5, 0.8589, 0.5, 0.8589, 0.4643, 0.2857, 0.9286, 0.2857, 0.8929, 0.3571, 0.8929, 0.3571, 0.9286, 0.9052, 0.7142, 0.9052, 0.7499, 0.8589, 0.7499, 0.8589, 0.7142, 0.6431, 0.5893, 0.6431, 0.625, 0.5717, 0.625, 0.5717, 0.5893, 0.8574, 0.857, 0.8574, 0.8927, 0.7859, 0.8927, 0.7859, 0.857, 0.9767, 0.8927, 0.9767, 0.9284, 0.9303, 0.9284, 0.9303, 0.8927, 0.3571, 0.8929, 0.3928, 0.8929, 0.3928, 0.9643, 0.3571, 0.9643, 0.9052, 0.6785, 0.9052, 0.6428, 0.9767, 0.6428, 0.9767, 0.6785, 0.4642, 0.9286, 0.4642, 0.8929, 0.5356, 0.8929, 0.5356, 0.9286, 0.03571, 0.9286, 0.07142, 0.9286, 0.07142, 1.0, 0.03571, 1.0, 0.8572, 0.2499, 0.8572, 0.2142, 0.9286, 0.2142, 0.9286, 0.2499, 0.7859, 0.7856, 0.7859, 0.7499, 0.8574, 0.7499, 0.8574, 0.7856, 0.1585, 0.8929, 0.1585, 0.9286, 0.0871, 0.9286, 0.0871, 0.8929, 0.9052, 0.5714, 0.9052, 0.6071, 0.8589, 0.6071, 0.8589, 0.5714, 0.9749, 0.3213, 0.9749, 0.357, 0.9286, 0.357, 0.9286, 0.3213, 0.3214, 0.6073, 0.3214, 0.5716, 0.3928, 0.5716, 0.3928, 0.6073, 0.9052, 0.7856, 0.9052, 0.8213, 0.8589, 0.8213, 0.8589, 0.7856, 9.593e-07, 0.1428, 0.03571, 0.1428, 0.03571, 0.1785, 0.0, 0.1785, 0.143, 0.1073, 0.1428, 0.0714, 0.1785, 0.0714, 0.1787, 0.1073, 0.4642, 0.9643, 0.4642, 0.9286, 0.5356, 0.9286, 0.5356, 0.9643, 0.9052, 0.8213, 0.9052, 0.7856, 0.9767, 0.7856, 0.9767, 0.8213, 0.6431, 0.8927, 0.6431, 0.857, 0.6788, 0.857, 0.6788, 0.8927, 0.8572, 0.3213, 0.8572, 0.2856, 0.9286, 0.2856, 0.9286, 0.3213, 0.4997, 0.7146, 0.4997, 0.6789, 0.5356, 0.6787, 0.5356, 0.7144, 0.7502, 0.7499, 0.7502, 0.7856, 0.7145, 0.7856, 0.7145, 0.7499, 0.7857, 0.3392, 0.7857, 0.3035, 0.8215, 0.3035, 0.8215, 0.3392, 0.4997, 0.6432, 0.4997, 0.6075, 0.5356, 0.6073, 0.5356, 0.643, 0.6788, 0.5536, 0.6788, 0.5179, 0.7145, 0.5179, 0.7145, 0.5536, 0.464, 0.6075, 0.4642, 0.5716, 0.4999, 0.5716, 0.4997, 0.6075, 0.5713, 0.8929, 0.5713, 0.9286, 0.5356, 0.9286, 0.5356, 0.8929, 0.3928, 0.7144, 0.3928, 0.6787, 0.4283, 0.6789, 0.4283, 0.7146, 0.3928, 0.6787, 0.3928, 0.643, 0.4283, 0.6432, 0.4283, 0.6789, 0.9052, 0.6428, 0.9052, 0.6071, 0.9767, 0.6071, 0.9767, 0.6428, 0.8589, 0.8927, 0.8946, 0.8927, 0.8946, 0.9641, 0.8589, 0.9641, 0.1585, 0.7858, 0.1585, 0.8215, 0.0871, 0.8215, 0.0871, 0.7858, 0.6431, 0.4822, 0.6431, 0.5179, 0.5717, 0.5179, 0.5717, 0.4822, 0.9749, 0.3927, 0.9749, 0.4284, 0.9286, 0.4284, 0.9286, 0.3927, 0.6788, 0.07156, 0.7145, 0.07157, 0.7143, 0.1071, 0.6788, 0.1073, 0.9052, 0.7856, 0.9052, 0.7499, 0.9767, 0.7499, 0.9767, 0.7856, 0.1428, 0.0, 0.1785, 1.007e-08, 0.1785, 0.0357, 0.1428, 0.0357, 0.1785, 0.9286, 0.2143, 0.9286, 0.2143, 0.975, 0.1785, 0.975, 0.8929, 0.3927, 0.8929, 0.357, 0.9286, 0.357, 0.9286, 0.3927, 0.8572, 0.3927, 0.8572, 0.357, 0.8929, 0.357, 0.8929, 0.3927, 0.75, 0.0, 0.7857, 1.324e-05, 0.7857, 0.03571, 0.75, 0.0357, 0.536, 0.5359, 0.5717, 0.5359, 0.5717, 0.5716, 0.536, 0.5716, 0.3932, 0.3931, 0.4289, 0.3931, 0.4289, 0.4288, 0.3932, 0.4288, 0.1073, 0.1073, 0.143, 0.1073, 0.143, 0.143, 0.1073, 0.143, 0.4646, 0.5359, 0.5003, 0.5359, 0.5003, 0.5716, 0.4646, 0.5716, 0.4646, 0.4645, 0.5003, 0.4645, 0.5003, 0.5002, 0.4646, 0.5002, 0.536, 0.4645, 0.5717, 0.4645, 0.5717, 0.5002, 0.536, 0.5002, 0.2503, 0.4645, 0.286, 0.4645, 0.286, 0.5002, 0.2503, 0.5002, 0.1789, 0.1789, 0.2146, 0.1789, 0.2146, 0.2146, 0.1789, 0.2146, 0.4646, 0.2503, 0.5003, 0.2503, 0.5003, 0.286, 0.4646, 0.286, 0.3217, 0.4645, 0.3574, 0.4645, 0.3574, 0.5002, 0.3217, 0.5002, 0.3932, 0.4645, 0.4289, 0.4645, 0.4289, 0.5002, 0.3932, 0.5002, 0.3217, 0.3931, 0.3574, 0.3931, 0.3574, 0.4288, 0.3217, 0.4288, 0.3217, 0.3217, 0.3574, 0.3217, 0.3574, 0.3574, 0.3217, 0.3574, 0.3932, 0.3217, 0.4289, 0.3217, 0.4289, 0.3574, 0.3932, 0.3574, 0.4646, 0.3931, 0.5003, 0.3931, 0.5003, 0.4288, 0.4646, 0.4288, 0.4646, 0.3217, 0.5003, 0.3217, 0.5003, 0.3574, 0.4646, 0.3574, 0.03607, 0.4645, 0.07178, 0.4645, 0.07178, 0.5002, 0.03607, 0.5002, 0.03607, 0.3931, 0.07178, 0.3931, 0.07178, 0.4288, 0.03607, 0.4288, 0.03607, 0.3217, 0.07178, 0.3217, 0.07178, 0.3574, 0.03607, 0.3574, 0.2503, 0.3217, 0.286, 0.3217, 0.286, 0.3574, 0.2503, 0.3574, 0.03608, 0.2503, 0.07178, 0.2503, 0.07178, 0.286, 0.03607, 0.286, 0.03608, 0.1789, 0.07179, 0.1789, 0.07178, 0.2146, 0.03608, 0.2146, 0.1073, 0.1787, 0.1431, 0.1788, 0.1432, 0.2146, 0.1075, 0.2146, 0.0359, 0.03588, 0.07161, 0.03589, 0.0716, 0.07159, 0.0359, 0.07159, 0.1787, 0.1073, 0.2146, 0.1075, 0.2146, 0.1432, 0.1788, 0.1431, 0.1789, 0.03607, 0.2146, 0.03607, 0.2146, 0.07177, 0.1789, 0.07177, 0.2503, 0.03607, 0.286, 0.03607, 0.286, 0.07177, 0.2503, 0.07177, 0.3217, 0.2503, 0.3575, 0.2503, 0.3574, 0.286, 0.3217, 0.286, 0.3217, 0.03607, 0.3575, 0.03607, 0.3575, 0.07177, 0.3217, 0.07177, 0.3932, 0.03607, 0.4289, 0.03607, 0.4289, 0.07177, 0.3932, 0.07177, 0.4646, 0.03607, 0.5003, 0.03607, 0.5003, 0.07177, 0.4646, 0.07177, 0.5003, 0.5359, 0.536, 0.5359, 0.536, 0.5716, 0.5003, 0.5716, 0.5003, 0.5002, 0.536, 0.5002, 0.536, 0.5359, 0.5003, 0.5359, 0.536, 0.5002, 0.5717, 0.5002, 0.5717, 0.5359, 0.536, 0.5359, 0.2146, 0.2503, 0.2503, 0.2503, 0.2503, 0.286, 0.2146, 0.286, 0.2146, 0.2146, 0.2503, 0.2146, 0.2503, 0.2503, 0.2146, 0.2503, 0.2503, 0.2146, 0.286, 0.2146, 0.286, 0.2503, 0.2503, 0.2503, 0.3574, 0.3931, 0.3932, 0.3931, 0.3932, 0.4288, 0.3574, 0.4288, 0.3574, 0.3574, 0.3932, 0.3574, 0.3932, 0.3931, 0.3574, 0.3931, 0.3932, 0.3574, 0.4289, 0.3574, 0.4289, 0.3931, 0.3932, 0.3931, 0.2146, 0.3931, 0.2503, 0.3931, 0.2503, 0.4288, 0.2146, 0.4288, 0.2146, 0.3574, 0.2503, 0.3574, 0.2503, 0.3931, 0.2146, 0.3931, 0.2503, 0.3574, 0.286, 0.3574, 0.286, 0.3931, 0.2503, 0.3931, 0.07178, 0.2146, 0.1075, 0.2146, 0.1075, 0.2503, 0.07178, 0.2503, 0.1075, 0.2146, 0.1432, 0.2146, 0.1432, 0.2503, 0.1075, 0.2503, 0.0716, 0.07159, 0.1073, 0.07159, 0.1073, 0.1073, 0.0716, 0.1073, 0.2146, 0.1075, 0.2503, 0.1075, 0.2503, 0.1432, 0.2146, 0.1432, 0.2146, 0.07177, 0.2503, 0.07177, 0.2503, 0.1075, 0.2146, 0.1075, 0.3575, 0.2503, 0.3932, 0.2503, 0.3932, 0.286, 0.3574, 0.286, 0.3575, 0.2146, 0.3932, 0.2146, 0.3932, 0.2503, 0.3575, 0.2503, 0.3932, 0.2146, 0.4289, 0.2146, 0.4289, 0.2503, 0.3932, 0.2503, 0.4646, 0.5002, 0.5003, 0.5002, 0.5003, 0.5359, 0.4646, 0.5359, 0.4289, 0.4645, 0.4646, 0.4645, 0.4646, 0.5002, 0.4289, 0.5002, 0.4646, 0.4288, 0.5003, 0.4288, 0.5003, 0.4645, 0.4646, 0.4645, 0.5003, 0.4645, 0.536, 0.4645, 0.536, 0.5002, 0.5003, 0.5002, 0.1432, 0.4288, 0.1789, 0.4288, 0.1789, 0.4645, 0.1432, 0.4645, 0.1789, 0.4288, 0.2146, 0.4288, 0.2146, 0.4645, 0.1789, 0.4645, 0.2146, 0.4645, 0.2503, 0.4645, 0.2503, 0.5002, 0.2146, 0.5002, 0.2146, 0.4288, 0.2503, 0.4288, 0.2503, 0.4645, 0.2146, 0.4645, 0.1432, 0.2146, 0.1789, 0.2146, 0.1789, 0.2503, 0.1432, 0.2503, 0.1789, 0.2146, 0.2146, 0.2146, 0.2146, 0.2503, 0.1789, 0.2503, 0.1431, 0.1788, 0.1789, 0.1789, 0.1789, 0.2146, 0.1432, 0.2146, 0.143, 0.143, 0.1788, 0.1431, 0.1789, 0.1789, 0.1431, 0.1788, 0.1788, 0.1431, 0.2146, 0.1432, 0.2146, 0.1789, 0.1789, 0.1789, 0.2146, 0.1789, 0.2503, 0.1789, 0.2503, 0.2146, 0.2146, 0.2146, 0.2146, 0.1432, 0.2503, 0.1432, 0.2503, 0.1789, 0.2146, 0.1789, 0.4289, 0.2146, 0.4646, 0.2146, 0.4646, 0.2503, 0.4289, 0.2503, 0.4646, 0.2146, 0.5003, 0.2146, 0.5003, 0.2503, 0.4646, 0.2503, 0.4289, 0.1789, 0.4646, 0.1789, 0.4646, 0.2146, 0.4289, 0.2146, 0.4289, 0.1432, 0.4646, 0.1432, 0.4646, 0.1789, 0.4289, 0.1789, 0.286, 0.4645, 0.3217, 0.4645, 0.3217, 0.5002, 0.286, 0.5002, 0.3217, 0.4288, 0.3574, 0.4288, 0.3574, 0.4645, 0.3217, 0.4645, 0.3574, 0.4645, 0.3932, 0.4645, 0.3932, 0.5002, 0.3574, 0.5002, 0.3574, 0.4288, 0.3932, 0.4288, 0.3932, 0.4645, 0.3574, 0.4645, 0.286, 0.3931, 0.3217, 0.3931, 0.3217, 0.4288, 0.286, 0.4288, 0.286, 0.3574, 0.3217, 0.3574, 0.3217, 0.3931, 0.286, 0.3931, 0.3217, 0.3574, 0.3574, 0.3574, 0.3574, 0.3931, 0.3217, 0.3931, 0.286, 0.3217, 0.3217, 0.3217, 0.3217, 0.3574, 0.286, 0.3574, 0.286, 0.286, 0.3217, 0.286, 0.3217, 0.3217, 0.286, 0.3217, 0.3217, 0.286, 0.3574, 0.286, 0.3574, 0.3217, 0.3217, 0.3217, 0.3574, 0.3217, 0.3932, 0.3217, 0.3932, 0.3574, 0.3574, 0.3574, 0.3574, 0.286, 0.3932, 0.286, 0.3932, 0.3217, 0.3574, 0.3217, 0.3932, 0.286, 0.4289, 0.286, 0.4289, 0.3217, 0.3932, 0.3217, 0.4289, 0.3574, 0.4646, 0.3574, 0.4646, 0.3931, 0.4289, 0.3931, 0.4646, 0.3574, 0.5003, 0.3574, 0.5003, 0.3931, 0.4646, 0.3931, 0.4289, 0.3217, 0.4646, 0.3217, 0.4646, 0.3574, 0.4289, 0.3574, 0.4646, 0.286, 0.5003, 0.286, 0.5003, 0.3217, 0.4646, 0.3217, 0.0003615, 0.4645, 0.03607, 0.4645, 0.03607, 0.5002, 0.0003605, 0.5002, 0.0003624, 0.4288, 0.03607, 0.4288, 0.03607, 0.4645, 0.0003615, 0.4645, 0.03607, 0.4288, 0.07178, 0.4288, 0.07178, 0.4645, 0.03607, 0.4645, 0.07178, 0.4288, 0.1075, 0.4288, 0.1075, 0.4645, 0.07178, 0.4645, 0.1075, 0.4288, 0.1432, 0.4288, 0.1432, 0.4645, 0.1075, 0.4645, 0.0003634, 0.3931, 0.03607, 0.3931, 0.03607, 0.4288, 0.0003624, 0.4288, 0.0003644, 0.3574, 0.03607, 0.3574, 0.03607, 0.3931, 0.0003634, 0.3931, 0.03607, 0.3574, 0.07178, 0.3574, 0.07178, 0.3931, 0.03607, 0.3931, 0.0003653, 0.3217, 0.03607, 0.3217, 0.03607, 0.3574, 0.0003644, 0.3574, 0.0003663, 0.286, 0.03607, 0.286, 0.03607, 0.3217, 0.0003653, 0.3217, 0.03607, 0.286, 0.07178, 0.286, 0.07178, 0.3217, 0.03607, 0.3217, 0.2146, 0.3217, 0.2503, 0.3217, 0.2503, 0.3574, 0.2146, 0.3574, 0.2146, 0.286, 0.2503, 0.286, 0.2503, 0.3217, 0.2146, 0.3217, 0.0003673, 0.2503, 0.03608, 0.2503, 0.03607, 0.286, 0.0003663, 0.286, 0.0003682, 0.2146, 0.03608, 0.2146, 0.03608, 0.2503, 0.0003673, 0.2503, 0.03608, 0.2146, 0.07178, 0.2146, 0.07178, 0.2503, 0.03608, 0.2503, 0.0003692, 0.1789, 0.03608, 0.1789, 0.03608, 0.2146, 0.0003682, 0.2146, 0.2857, 0.8929, 0.2857, 0.8572, 0.3571, 0.8572, 0.3571, 0.8929, 0.07179, 0.1789, 0.1073, 0.1787, 0.1075, 0.2146, 0.07178, 0.2146, 0.8574, 0.8927, 0.8574, 0.9284, 0.7859, 0.9284, 0.7859, 0.8927, 0.1073, 0.143, 0.143, 0.143, 0.1431, 0.1788, 0.1073, 0.1787, 0.0001865, 0.1073, 0.03589, 0.1073, 0.03571, 0.1428, 9.593e-07, 0.1428, 0.0001875, 0.07159, 0.0359, 0.07159, 0.03589, 0.1073, 0.0001865, 0.1073, 0.0359, 0.07159, 0.0716, 0.07159, 0.0716, 0.1073, 0.03589, 0.1073, 0.0001885, 0.03588, 0.0359, 0.03588, 0.0359, 0.07159, 0.0001875, 0.07159, 0.0001894, 0.0001841, 0.0359, 0.0001841, 0.0359, 0.03588, 0.0001885, 0.03588, 0.0359, 0.0001841, 0.07161, 0.0001841, 0.07161, 0.03589, 0.0359, 0.03588, 0.07161, 0.03589, 0.1073, 0.03589, 0.1073, 0.07159, 0.0716, 0.07159, 0.07161, 0.0001841, 0.1073, 0.0001841, 0.1073, 0.03589, 0.07161, 0.03589, 0.143, 0.1073, 0.1787, 0.1073, 0.1788, 0.1431, 0.143, 0.143, 0.1789, 0.07177, 0.2146, 0.07177, 0.2146, 0.1075, 0.1787, 0.1073, 0.1789, 0.0003683, 0.2146, 0.0003684, 0.2146, 0.03607, 0.1789, 0.03607, 0.2146, 0.03607, 0.2503, 0.03607, 0.2503, 0.07177, 0.2146, 0.07177, 0.2146, 0.0003684, 0.2503, 0.0003683, 0.2503, 0.03607, 0.2146, 0.03607, 0.2503, 0.0003683, 0.286, 0.0003684, 0.286, 0.03607, 0.2503, 0.03607, 0.286, 0.2146, 0.3217, 0.2146, 0.3217, 0.2503, 0.286, 0.2503, 0.3217, 0.2146, 0.3575, 0.2146, 0.3575, 0.2503, 0.3217, 0.2503, 0.286, 0.03607, 0.3217, 0.03607, 0.3217, 0.07177, 0.286, 0.07177, 0.286, 0.0003684, 0.3217, 0.0003684, 0.3217, 0.03607, 0.286, 0.03607, 0.3217, 0.0003684, 0.3575, 0.0003684, 0.3575, 0.03607, 0.3217, 0.03607, 0.3575, 0.03607, 0.3932, 0.03607, 0.3932, 0.07177, 0.3575, 0.07177, 0.3575, 0.0003684, 0.3932, 0.0003684, 0.3932, 0.03607, 0.3575, 0.03607, 0.3932, 0.0003684, 0.4289, 0.0003684, 0.4289, 0.03607, 0.3932, 0.03607, 0.4289, 0.1075, 0.4646, 0.1075, 0.4646, 0.1432, 0.4289, 0.1432, 0.4289, 0.07177, 0.4646, 0.07177, 0.4646, 0.1075, 0.4289, 0.1075, 0.4289, 0.03607, 0.4646, 0.03607, 0.4646, 0.07177, 0.4289, 0.07177, 0.4289, 0.0003684, 0.4646, 0.0003685, 0.4646, 0.03607, 0.4289, 0.03607, 0.4646, 0.0003685, 0.5003, 0.0003685, 0.5003, 0.03607, 0.4646, 0.03607, 0.8085, 0.5893, 0.8085, 0.5536, 0.8589, 0.5357, 0.8589, 0.6071, 0.8215, 0.1607, 0.8215, 0.125, 0.8572, 0.1428, 0.8572, 0.2142, 0.7814, 0.625, 0.8085, 0.625, 0.8589, 0.6785, 0.8046, 0.6785, 0.5356, 0.8215, 0.5356, 0.8572, 0.4999, 0.8929, 0.4999, 0.8215, 0.7542, 0.625, 0.7814, 0.625, 0.8046, 0.6785, 0.7502, 0.6785, 0.8215, 0.3392, 0.8215, 0.3035, 0.8572, 0.2856, 0.8572, 0.357, 0.8085, 0.5536, 0.8085, 0.5179, 0.8589, 0.4643, 0.8589, 0.5357, 0.7145, 0.5536, 0.7145, 0.5179, 0.7502, 0.4643, 0.7502, 0.5357, 0.8215, 0.3749, 0.8215, 0.3392, 0.8572, 0.357, 0.8572, 0.4284, 0.8215, 0.08925, 0.8215, 0.05355, 0.8572, 0.0, 0.8572, 0.0714, 0.8085, 0.625, 0.8085, 0.5893, 0.8589, 0.6071, 0.8589, 0.6785, 0.8215, 0.125, 0.8215, 0.08925, 0.8572, 0.0714, 0.8572, 0.1428, 0.6788, 0.5893, 0.6788, 0.5536, 0.7145, 0.5536, 0.7145, 0.5893, 0.7857, 0.3035, 0.7857, 0.2678, 0.8215, 0.2678, 0.8215, 0.3035, 0.7854, 0.5893, 0.7854, 0.5536, 0.8085, 0.5536, 0.8085, 0.5893, 0.7857, 0.1607, 0.7857, 0.125, 0.8215, 0.125, 0.8215, 0.1607, 0.7502, 0.7142, 0.7502, 0.7499, 0.7145, 0.7499, 0.7145, 0.7142, 0.7857, 0.08925, 0.7857, 0.05355, 0.8215, 0.05355, 0.8215, 0.08925, 0.5713, 0.9286, 0.5713, 0.9643, 0.5356, 0.9643, 0.5356, 0.9286, 0.7854, 0.5536, 0.7854, 0.5179, 0.8085, 0.5179, 0.8085, 0.5536, 0.1428, 0.7144, 0.07142, 0.7144, 0.07142, 0.643, 0.1428, 0.643, 0.1428, 0.7144, 0.1428, 0.643, 0.2143, 0.643, 0.2143, 0.7144, 0.1428, 0.643, 0.07142, 0.643, 0.07142, 0.5716, 0.1428, 0.5716, 0.1428, 0.643, 0.1428, 0.5716, 0.2143, 0.5716, 0.2143, 0.643, 0.1428, 0.7858, 0.07142, 0.7858, 0.07142, 0.7144, 0.1428, 0.7144, 0.07142, 0.643, 8.514e-08, 0.643, 3.405e-08, 0.5716, 0.07142, 0.5716, 0.07142, 0.7144, 1.703e-08, 0.7144, 8.514e-08, 0.643, 0.07142, 0.643, 0.07142, 0.7858, 0.0, 0.7858, 1.703e-08, 0.7144, 0.07142, 0.7144, 0.2143, 0.7858, 0.2143, 0.7144, 0.2857, 0.7144, 0.2857, 0.7858, 0.2143, 0.7144, 0.2143, 0.643, 0.2857, 0.643, 0.2857, 0.7144, 0.2143, 0.643, 0.2143, 0.5716, 0.2857, 0.5716, 0.2857, 0.643, 0.1428, 0.7858, 0.1428, 0.7144, 0.2143, 0.7144, 0.2143, 0.7858, 0.5356, 0.7858, 0.5356, 0.8215, 0.4999, 0.8215, 0.4999, 0.7501, 0.7814, 0.5179, 0.7542, 0.5179, 0.7502, 0.4643, 0.8046, 0.4643, 0.7145, 0.5893, 0.7145, 0.5536, 0.7502, 0.5357, 0.7502, 0.6071, 0.06392, 0.8572, 0.06392, 0.8929, 8.514e-09, 0.9286, 0.0, 0.8572, 0.8085, 0.5179, 0.7814, 0.5179, 0.8046, 0.4643, 0.8589, 0.4643, 0.8215, 0.3035, 0.8215, 0.2678, 0.8572, 0.2142, 0.8572, 0.2856, 0.06392, 0.8215, 0.06392, 0.8572, 0.0, 0.8572, 0.0, 0.7858, 0.7145, 0.625, 0.7145, 0.5893, 0.7502, 0.6071, 0.7502, 0.6785, 0.07142, 0.1428, 0.0716, 0.1073, 0.1073, 0.1073, 0.8574, 0.857, 0.7859, 0.857, 0.8217, 0.8213, 0.07142, 0.1428, 0.1073, 0.143, 0.1073, 0.1787, 0.07142, 0.1785, 0.2857, 0.8572, 0.3214, 0.8215, 0.3571, 0.8572, 0.143, 0.1073, 0.1073, 0.1073, 0.1428, 0.0714, 0.5713, 0.5716, 0.5713, 0.6073, 0.5356, 0.6073, 0.5356, 0.6073, 0.5713, 0.6073, 0.5713, 0.643, 0.5356, 0.643, 0.5356, 0.6787, 0.5356, 0.643, 0.5713, 0.643, 0.5713, 0.6787])
me_plane.materials.append(mat_material)
me_plane.use_remesh_preserve_volume = False
me_plane.use_remesh_preserve_attributes = False
me_plane.use_mirror_vertex_groups = False
me_plane.update()

# ---- objects
ob_plane = bpy.data.objects.new('Plane', me_plane)

# ---- transforms, parenting, visibility, modifiers, constraints
ob_plane.location = (0.0, 0.0, 0.0)
ob_plane.show_name = True
ob_plane.show_texture_space = True
ob_plane.lineart.crease_threshold = 0.0
_m = ob_plane.modifiers.new('Triangulate', 'TRIANGULATE')
_m.quad_method = 'BEAUTY'
_m = ob_plane.modifiers.new('Mirror', 'MIRROR')
_m.use_axis = (True, True, False)

# ---- collection membership
col_collection_1.objects.link(ob_plane)

# ---- scene / render settings (as saved in the file)
scene.frame_start = 1; scene.frame_end = 250; scene.frame_set(1)
scene.render.engine = 'BLENDER_EEVEE_NEXT'
scene.render.resolution_percentage = 50
scene.render.dither_intensity = 0.0
scene.cycles.use_denoising = False
scene.cycles.samples = 10
scene.cycles.sampling_pattern = 'TABULATED_SOBOL'
scene.cycles.light_sampling_threshold = 0.0
scene.cycles.use_adaptive_sampling = False
scene.cycles.use_light_tree = False
scene.cycles.blur_glossy = 0.0
scene.cycles.volume_bounces = 1
scene.cycles.pixel_filter_type = 'GAUSSIAN'
scene.cycles.sample_clamp_indirect = 0.0
scene.view_settings.view_transform = 'Standard'
bpy.context.view_layer.update()

# ---- added for rendering (the .blend has no active camera and no usable light): camera, sun
cam_auto = bpy.data.cameras.new('AutoCamera')
cam_auto.lens = 50.0
cam_auto.sensor_width = 36.0
cam_auto.clip_end = 1000.0
ob_auto_camera = bpy.data.objects.new('AutoCamera', cam_auto)
scene.collection.objects.link(ob_auto_camera)
ob_auto_camera.location = (42.1257, -50.5508, 35.2005)
ob_auto_camera.rotation_euler = (1.09748, -7.21219e-08, 0.694738)
scene.camera = ob_auto_camera
light_auto_sun = bpy.data.lights.new('AutoSun', 'SUN')
light_auto_sun.energy = 3.0
light_auto_sun.angle = 0.0523599
ob_auto_sun = bpy.data.objects.new('AutoSun', light_auto_sun)
scene.collection.objects.link(ob_auto_sun)
ob_auto_sun.rotation_euler = (0.872665, 0.174533, 0.523599)
bpy.context.view_layer.update()
